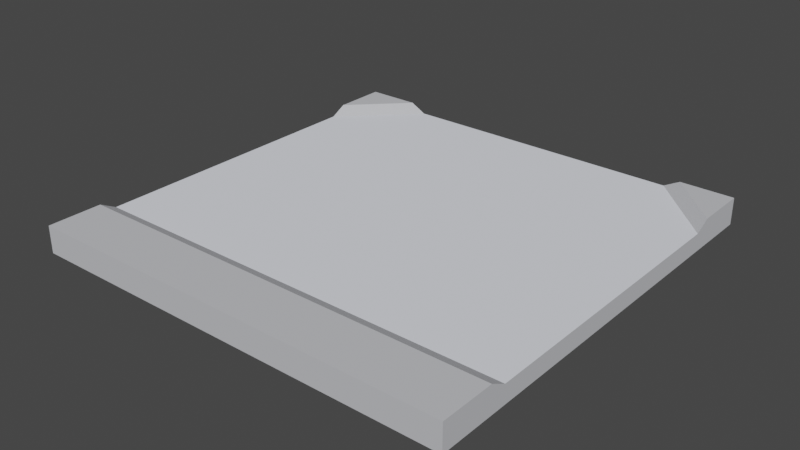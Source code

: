 # Source: terrain_1_side_both_corners.blend  (saved by Blender 3.4.6; exported with 4.5.12 LTS)
import bpy
from mathutils import Matrix  # noqa: F401  (used for matrix-valued properties, if any)

bpy.ops.wm.read_factory_settings(use_empty=True)
scene = bpy.context.scene
scene.name = 'Scene'

# ---- collections
col_collection = bpy.data.collections.new('Collection'); scene.collection.children.link(col_collection)

# ---- materials (node trees are filled in below, after node groups)
mat_metal_002 = bpy.data.materials.new('metal.002')
mat_metal_002.use_transparent_shadow = False
mat_metal_002.diffuse_color = (0.5608, 0.5686, 0.6, 1.0)
mat_metal_002.roughness = 1.0
mat_metallight_002 = bpy.data.materials.new('metalLight.002')
mat_metallight_002.use_transparent_shadow = False
mat_metallight_002.diffuse_color = (0.8235, 0.8471, 0.9216, 1.0)
mat_metallight_002.roughness = 1.0

# ---- material node trees
mat_metal_002.use_nodes = True; mat_metal_002.node_tree.nodes.clear()
_N = mat_metal_002.node_tree.nodes; _L = mat_metal_002.node_tree.links
n0 = _N.new('ShaderNodeBsdfPrincipled'); n0.name = 'Principled BSDF'; n0.location = (0, 300)
n0.distribution = 'GGX'
n0.subsurface_method = 'RANDOM_WALK_SKIN'
n0.inputs[0].default_value = (0.5608, 0.5686, 0.6, 1.0)
n0.inputs[2].default_value = 1.0
n0.inputs[3].default_value = 1.45
n0.inputs[13].default_value = 0.0
n0.inputs[27].default_value = (0.0, 0.0, 0.0, 1.0)
n0.inputs[28].default_value = 1.0
n1 = _N.new('ShaderNodeOutputMaterial'); n1.name = 'Material Output'; n1.location = (280, 300)
_L.new(n0.outputs[0], n1.inputs[0])
n1.is_active_output = True
mat_metallight_002.use_nodes = True; mat_metallight_002.node_tree.nodes.clear()
_N = mat_metallight_002.node_tree.nodes; _L = mat_metallight_002.node_tree.links
n0 = _N.new('ShaderNodeBsdfPrincipled'); n0.name = 'Principled BSDF'; n0.location = (0, 300)
n0.distribution = 'GGX'
n0.subsurface_method = 'RANDOM_WALK_SKIN'
n0.inputs[0].default_value = (0.8235, 0.8471, 0.9216, 1.0)
n0.inputs[2].default_value = 1.0
n0.inputs[3].default_value = 1.45
n0.inputs[13].default_value = 0.0
n0.inputs[27].default_value = (0.0, 0.0, 0.0, 1.0)
n0.inputs[28].default_value = 1.0
n1 = _N.new('ShaderNodeOutputMaterial'); n1.name = 'Material Output'; n1.location = (280, 300)
_L.new(n0.outputs[0], n1.inputs[0])
n1.is_active_output = True

# ---- world
world_world = bpy.data.worlds.new('World'); scene.world = world_world
world_world.use_nodes = True; world_world.node_tree.nodes.clear()
_N = world_world.node_tree.nodes; _L = world_world.node_tree.links
n0 = _N.new('ShaderNodeOutputWorld'); n0.name = 'World Output'; n0.location = (300, 300)
n1 = _N.new('ShaderNodeBackground'); n1.name = 'Background'; n1.location = (10, 300)
n1.inputs[0].default_value = (0.05088, 0.05088, 0.05088, 1.0)
_L.new(n1.outputs[0], n0.inputs[0])
n0.is_active_output = True
world_world.color = (0.05088, 0.05088, 0.05088)
world_world.use_sun_shadow = False
world_world.sun_shadow_jitter_overblur = 0.0

# ---- meshes
me_object_037 = bpy.data.meshes.new('object_037')
me_object_037.from_pydata([(0.5, -0.5, -0.0425), (-0.5, -0.5, -0.0425), (0.5, 0.5, -0.0425), (-0.5, 0.5, -0.0425), (0.5, -0.5, 0.02), (-0.5, 0.5, 0.02), (-0.3747, 0.5, 0.02), (-0.3372, 0.5, -2.168e-06), (0.5, 0.3372, -2.28e-06), (-0.5, -0.5, 0.02), (-0.5, -0.3372, -2.142e-06), (-0.5, 0.3372, -2.142e-06), (-0.5, -0.3747, 0.02), (-0.5, 0.3747, 0.02), (0.5, -0.3372, -2.28e-06), (0.5, -0.3747, 0.02), (0.5, 0.5, -0.0425), (0.5, 0.5, 0.02), (0.3747, 0.5, 0.02), (0.3372, 0.5, -2.168e-06), (0.5, 0.3372, -2.142e-06), (0.5, 0.3747, 0.02)], [], [(2, 0, 1), (1, 3, 2), (0, 2, 8, 14, 15, 4), (3, 5, 6), (6, 7, 3), (7, 2, 3), (7, 8, 2), (1, 9, 10), (10, 11, 1), (9, 12, 10), (3, 1, 11), (11, 5, 3), (11, 13, 5), (4, 9, 1), (1, 0, 4), (10, 12, 15), (15, 14, 10), (12, 9, 4), (4, 15, 12), (6, 5, 13), (13, 11, 7), (7, 6, 13), (11, 10, 14), (14, 8, 11), (8, 7, 11), (16, 18, 17), (18, 16, 19), (20, 16, 17), (20, 17, 21), (18, 21, 17), (21, 19, 20), (19, 21, 18), (7, 20, 19), (2, 7, 19)])
me_object_037.polygons.foreach_set('material_index', [0, 0, 0, 0, 0, 0, 0, 0, 0, 0, 0, 0, 0, 0, 0, 0, 0, 0, 0, 0, 0, 0, 1, 1, 1, 0, 0, 0, 0, 0, 0, 0, 1, 0])
_uv = me_object_037.uv_layers.new(name='UVMap')
_uv.uv.foreach_set('vector', [-39.37, 39.37, 0.0, 39.37, 0.0, 0.0, 0.0, 0.0, -39.37, 0.0, -39.37, 39.37, -39.37, -1.536e-24, 39.37, -4.609e-13, 39.37, 32.96, 32.96, -4.865, 4.932, 32.96, -39.37, 2.461, 4.912e-15, -4.609e-13, -9.019e-12, 2.461, 4.932, 2.461, 4.932, 2.461, 6.408, 1.673, 4.912e-15, -4.609e-13, 6.408, 1.673, 39.37, -4.609e-13, 4.912e-15, -4.609e-13, 6.408, 1.673, 32.96, 1.673, 39.37, -4.609e-13, 0.0, 0.0, 0.0, 2.461, 6.408, 1.673, 6.408, 1.673, 32.96, 1.673, 0.0, 0.0, 0.0, 2.461, 4.932, 2.461, 6.408, 1.673, 39.37, -1.12e-23, 0.0, 0.0, 32.96, 1.673, 32.96, 1.673, 39.37, 2.461, 39.37, -1.12e-23, 32.96, 1.673, 34.44, 2.461, 39.37, 2.461, -39.37, 2.461, 0.0, 2.461, 0.0, 0.0, 0.0, 0.0, -39.37, -1.536e-24, -39.37, 2.461, -3.033e-13, -4.865, -3.169e-13, -3.193, 32.96, -3.193, 32.96, -3.193, 32.96, -4.865, -3.033e-13, -4.865, 4.932, -1.117e-12, -3.751e-14, 5.532e-15, -3.751e-14, 39.37, -3.751e-14, 39.37, 4.932, 32.96, 4.932, -1.117e-12, 39.37, 4.932, 39.37, -9.024e-12, 34.44, -7.773e-12, -24.35, 20.92, -23.31, 19.61, -32.37, 19.61, -32.37, 19.61, -31.33, 20.92, -24.35, 20.92, 32.96, -7.546e-12, 6.408, -1.35e-12, 6.408, 32.96, 6.408, 32.96, 39.37, 32.96, 32.96, -7.546e-12, 39.37, 32.96, 39.37, 6.408, 32.96, -7.546e-12, 4.912e-15, -4.609e-13, 4.932, 2.461, -9.019e-12, 2.461, 4.932, 2.461, 4.912e-15, -4.609e-13, 6.408, 1.673, 32.96, 1.673, 39.37, -1.12e-23, 39.37, 2.461, 32.96, 1.673, 39.37, 2.461, 34.44, 2.461, 39.37, 4.932, 34.44, -7.773e-12, 39.37, -9.024e-12, -24.35, 20.92, -32.37, 19.61, -23.31, 19.61, -32.37, 19.61, -24.35, 20.92, -31.33, 20.92, 0.0, 0.0, -23.31, 19.61, -32.37, 19.61, 39.37, -4.609e-13, 6.408, 1.673, -32.37, 19.61])
me_object_037.materials.append(mat_metal_002)
me_object_037.materials.append(mat_metallight_002)
me_object_037.update()
me_object_037.normals_split_custom_set([tuple(v) for v in zip(*[iter([-1.633e-07, 5.862e-14, -1.0, -1.633e-07, 5.862e-14, -1.0, -1.633e-07, 5.862e-14, -1.0, -1.645e-07, 5.862e-14, -1.0, -1.645e-07, 5.862e-14, -1.0, -1.645e-07, 5.862e-14, -1.0, 1.0, -3.777e-07, -5.64e-07, 1.0, -3.777e-07, -5.64e-07, 1.0, -3.777e-07, -5.64e-07, 1.0, -3.777e-07, -5.64e-07, 1.0, -3.777e-07, -5.64e-07, 1.0, -3.777e-07, -5.64e-07, 4.758e-07, 1.0, 0.0, 4.758e-07, 1.0, 0.0, 4.758e-07, 1.0, 0.0, 2.459e-07, 1.0, 3.074e-06, 2.459e-07, 1.0, 3.074e-06, 2.459e-07, 1.0, 3.074e-06, 3.576e-07, 1.0, 0.0, 3.576e-07, 1.0, 0.0, 3.576e-07, 1.0, 0.0, 0.04906, 0.2524, 0.9664, 0.04906, 0.2524, 0.9664, 0.04906, 0.2524, 0.9664, -1.0, 5.493e-07, 0.0, -1.0, 5.493e-07, 0.0, -1.0, 5.493e-07, 0.0, -1.0, 3.899e-07, 4.878e-08, -1.0, 3.899e-07, 4.878e-08, -1.0, 3.899e-07, 4.878e-08, -1.0, 0.0, 8.914e-07, -1.0, 0.0, 8.914e-07, -1.0, 0.0, 8.914e-07, -1.0, 2.63e-07, -3.291e-08, -1.0, 2.63e-07, -3.291e-08, -1.0, 2.63e-07, -3.291e-08, -1.0, 7.324e-07, 0.0, -1.0, 7.324e-07, 0.0, -1.0, 7.324e-07, 0.0, -1.0, 0.0, 1.044e-06, -1.0, 0.0, 1.044e-06, -1.0, 0.0, 1.044e-06, -3.576e-07, -1.0, 0.0, -3.576e-07, -1.0, 0.0, -3.576e-07, -1.0, 0.0, -3.576e-07, -1.0, 0.0, -3.576e-07, -1.0, 0.0, -3.576e-07, -1.0, 0.0, 2.902e-07, 0.4709, 0.8822, 2.902e-07, 0.4709, 0.8822, 2.902e-07, 0.4709, 0.8822, 2.892e-07, 0.4709, 0.8822, 2.892e-07, 0.4709, 0.8822, 2.892e-07, 0.4709, 0.8822, 1.625e-07, -7.798e-14, 1.0, 1.625e-07, -7.798e-14, 1.0, 1.625e-07, -7.798e-14, 1.0, 1.386e-07, -2.081e-07, 1.0, 1.386e-07, -2.081e-07, 1.0, 1.386e-07, -2.081e-07, 1.0, 1.78e-07, 0.0, 1.0, 1.78e-07, 0.0, 1.0, 1.78e-07, 0.0, 1.0, 0.426, -0.426, 0.7981, 0.426, -0.426, 0.7981, 0.426, -0.426, 0.7981, 0.426, -0.426, 0.7981, 0.426, -0.426, 0.7981, 0.426, -0.426, 0.7981, 1.378e-07, -4.872e-14, 1.0, 1.378e-07, -4.872e-14, 1.0, 1.378e-07, -4.872e-14, 1.0, 1.378e-07, -6.09e-14, 1.0, 1.378e-07, -6.09e-14, 1.0, 1.378e-07, -6.09e-14, 1.0, 1.378e-07, 2.239e-08, 1.0, 1.378e-07, 2.239e-08, 1.0, 1.378e-07, 2.239e-08, 1.0, -4.758e-07, 1.0, 0.0, -4.758e-07, 1.0, 0.0, -4.758e-07, 1.0, 0.0, -2.459e-07, 1.0, 3.074e-06, -2.459e-07, 1.0, 3.074e-06, -2.459e-07, 1.0, 3.074e-06, 1.0, 7.324e-07, 0.0, 1.0, 7.324e-07, 0.0, 1.0, 7.324e-07, 0.0, 1.0, 0.0, 1.044e-06, 1.0, 0.0, 1.044e-06, 1.0, 0.0, 1.044e-06, -1.78e-07, 0.0, 1.0, -1.78e-07, 0.0, 1.0, -1.78e-07, 0.0, 1.0, -0.426, -0.426, 0.7981, -0.426, -0.426, 0.7981, -0.426, -0.426, 0.7981, -0.426, -0.426, 0.7981, -0.426, -0.426, 0.7981, -0.426, -0.426, 0.7981, 0.0, 1.602e-07, 1.0, 0.0, 1.602e-07, 1.0, 0.0, 1.602e-07, 1.0, 0.0, 1.0, -8.317e-06, 0.0, 1.0, -8.317e-06, 0.0, 1.0, -8.317e-06])] * 3)])

# ---- objects
ob_object_037 = bpy.data.objects.new('object_037', me_object_037)

# ---- transforms, parenting, visibility, modifiers, constraints
ob_object_037.location = (0.0, 0.0, 0.0)

# ---- collection membership
col_collection.objects.link(ob_object_037)

# ---- scene / render settings (as saved in the file)
scene.frame_start = 1; scene.frame_end = 250; scene.frame_set(1)
scene.render.engine = 'BLENDER_EEVEE_NEXT'
scene.cycles.sampling_pattern = 'TABULATED_SOBOL'
scene.cycles.use_light_tree = False
scene.view_settings.view_transform = 'Filmic'
bpy.context.view_layer.update()

# ---- added for rendering (the .blend has no active camera and no usable light): camera, sun
cam_auto = bpy.data.cameras.new('AutoCamera')
cam_auto.lens = 50.0
cam_auto.sensor_width = 36.0
cam_auto.clip_end = 1000.0
ob_auto_camera = bpy.data.objects.new('AutoCamera', cam_auto)
scene.collection.objects.link(ob_auto_camera)
ob_auto_camera.location = (1.30974, -1.57169, 1.03654)
ob_auto_camera.rotation_euler = (1.09748, -7.21219e-08, 0.694738)
scene.camera = ob_auto_camera
light_auto_sun = bpy.data.lights.new('AutoSun', 'SUN')
light_auto_sun.energy = 3.0
light_auto_sun.angle = 0.0523599
ob_auto_sun = bpy.data.objects.new('AutoSun', light_auto_sun)
scene.collection.objects.link(ob_auto_sun)
ob_auto_sun.rotation_euler = (0.872665, 0.174533, 0.523599)
bpy.context.view_layer.update()
